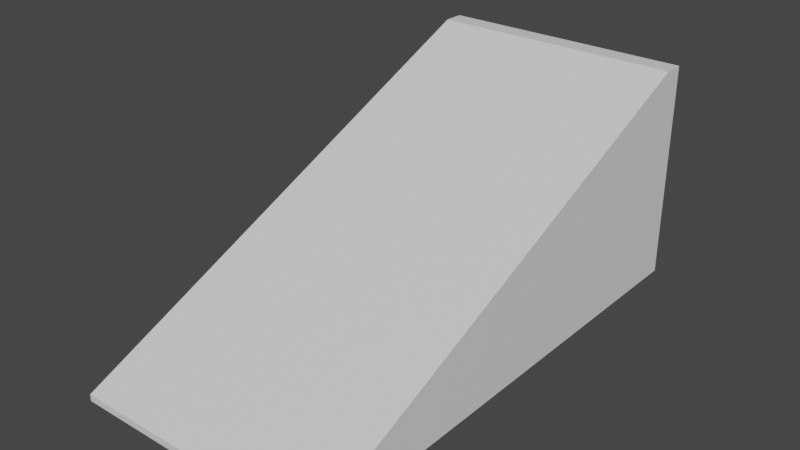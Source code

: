 # Source: ramp_long.blend  (saved by Blender 3.6.11; exported with 4.5.12 LTS)
import bpy
from mathutils import Matrix  # noqa: F401  (used for matrix-valued properties, if any)

bpy.ops.wm.read_factory_settings(use_empty=True)
scene = bpy.context.scene
scene.name = 'Scene'

# ---- collections
col_collection = bpy.data.collections.new('Collection'); scene.collection.children.link(col_collection)

# ---- materials (node trees are filled in below, after node groups)
mat_material = bpy.data.materials.new('Material')
mat_material.alpha_threshold = 0.0
mat_material.use_transparent_shadow = False
mat_material.roughness = 0.5
mat_material.line_color = (0.0, 0.0, 0.0, 1.0)

# ---- material node trees
mat_material.use_nodes = True; mat_material.node_tree.nodes.clear()
_N = mat_material.node_tree.nodes; _L = mat_material.node_tree.links
n0 = _N.new('ShaderNodeOutputMaterial'); n0.name = 'Material Output'; n0.location = (300, 300)
n1 = _N.new('ShaderNodeBsdfPrincipled'); n1.name = 'Principled BSDF'; n1.location = (10, 300)
n1.distribution = 'GGX'
n1.subsurface_method = 'RANDOM_WALK_SKIN'
n1.inputs[3].default_value = 1.45
n1.inputs[27].default_value = (0.0, 0.0, 0.0, 1.0)
n1.inputs[28].default_value = 1.0
_L.new(n1.outputs[0], n0.inputs[0])
n0.is_active_output = True

# ---- world
world_world = bpy.data.worlds.new('World'); scene.world = world_world
world_world.use_nodes = True; world_world.node_tree.nodes.clear()
_N = world_world.node_tree.nodes; _L = world_world.node_tree.links
n0 = _N.new('ShaderNodeOutputWorld'); n0.name = 'World Output'; n0.location = (300, 300)
n1 = _N.new('ShaderNodeBackground'); n1.name = 'Background'; n1.location = (10, 300)
n1.inputs[0].default_value = (0.05088, 0.05088, 0.05088, 1.0)
_L.new(n1.outputs[0], n0.inputs[0])
n0.is_active_output = True
world_world.color = (0.05088, 0.05088, 0.05088)
world_world.use_sun_shadow = False
world_world.sun_shadow_jitter_overblur = 0.0

# ---- meshes
me_cube = bpy.data.meshes.new('Cube')
me_cube.from_pydata([(1.012, 1.395, 1.725), (1.012, 1.395, 0.0), (1.012, -2.59, 0.0), (-1.012, 1.395, 1.725), (-1.012, 1.395, 0.0), (-1.012, -2.59, 0.0), (-1.012, 1.234, 1.725), (1.012, 1.234, 1.725), (1.012, -2.59, 0.05296), (-1.012, -2.59, 0.05296)], [], [(7, 0, 3, 6), (9, 5, 2, 8), (6, 3, 4, 5, 9), (4, 1, 2, 5), (8, 2, 1, 0, 7), (4, 3, 0, 1), (7, 6, 9, 8)])
_uv = me_cube.uv_layers.new(name='UVMap')
_uv.uv.foreach_set('vector', [0.625, 0.5101, 0.625, 0.5, 0.875, 0.5, 0.875, 0.5101, 0.3827, 1.0, 0.375, 1.0, 0.375, 0.75, 0.3827, 0.75, 0.625, 0.2399, 0.625, 0.25, 0.375, 0.25, 0.375, 0.0, 0.3827, 0.0, 0.125, 0.5, 0.375, 0.5, 0.375, 0.75, 0.125, 0.75, 0.3827, 0.75, 0.375, 0.75, 0.375, 0.5, 0.625, 0.5, 0.625, 0.5101, 0.375, 0.25, 0.625, 0.25, 0.625, 0.5, 0.375, 0.5, 0.2969, 0.5731, 0.2031, 0.5731, 0.2031, 0.7025, 0.2969, 0.7025])
me_cube.materials.append(mat_material)
me_cube.use_mirror_vertex_groups = False
me_cube.update()

# ---- objects
ob_cube = bpy.data.objects.new('Cube', me_cube)

# ---- transforms, parenting, visibility, modifiers, constraints
ob_cube.location = (0.0, 0.0, 0.0)
ob_cube.lock_rotations_4d = False
ob_cube.empty_display_type = 'ARROWS'
ob_cube.lineart.crease_threshold = 0.0

# ---- collection membership
col_collection.objects.link(ob_cube)

# ---- scene / render settings (as saved in the file)
scene.frame_start = 1; scene.frame_end = 250; scene.frame_set(1)
scene.render.engine = 'BLENDER_EEVEE_NEXT'
scene.cycles.sampling_pattern = 'TABULATED_SOBOL'
scene.view_settings.view_transform = 'Filmic'
bpy.context.view_layer.update()

# ---- added for rendering (the .blend has no active camera and no usable light): camera, sun
cam_auto = bpy.data.cameras.new('AutoCamera')
cam_auto.lens = 50.0
cam_auto.sensor_width = 36.0
cam_auto.clip_end = 1000.0
ob_auto_camera = bpy.data.objects.new('AutoCamera', cam_auto)
scene.collection.objects.link(ob_auto_camera)
ob_auto_camera.location = (4.43254, -5.91671, 4.40853)
ob_auto_camera.rotation_euler = (1.09748, -7.21219e-08, 0.694738)
scene.camera = ob_auto_camera
light_auto_sun = bpy.data.lights.new('AutoSun', 'SUN')
light_auto_sun.energy = 3.0
light_auto_sun.angle = 0.0523599
ob_auto_sun = bpy.data.objects.new('AutoSun', light_auto_sun)
scene.collection.objects.link(ob_auto_sun)
ob_auto_sun.rotation_euler = (0.872665, 0.174533, 0.523599)
bpy.context.view_layer.update()

